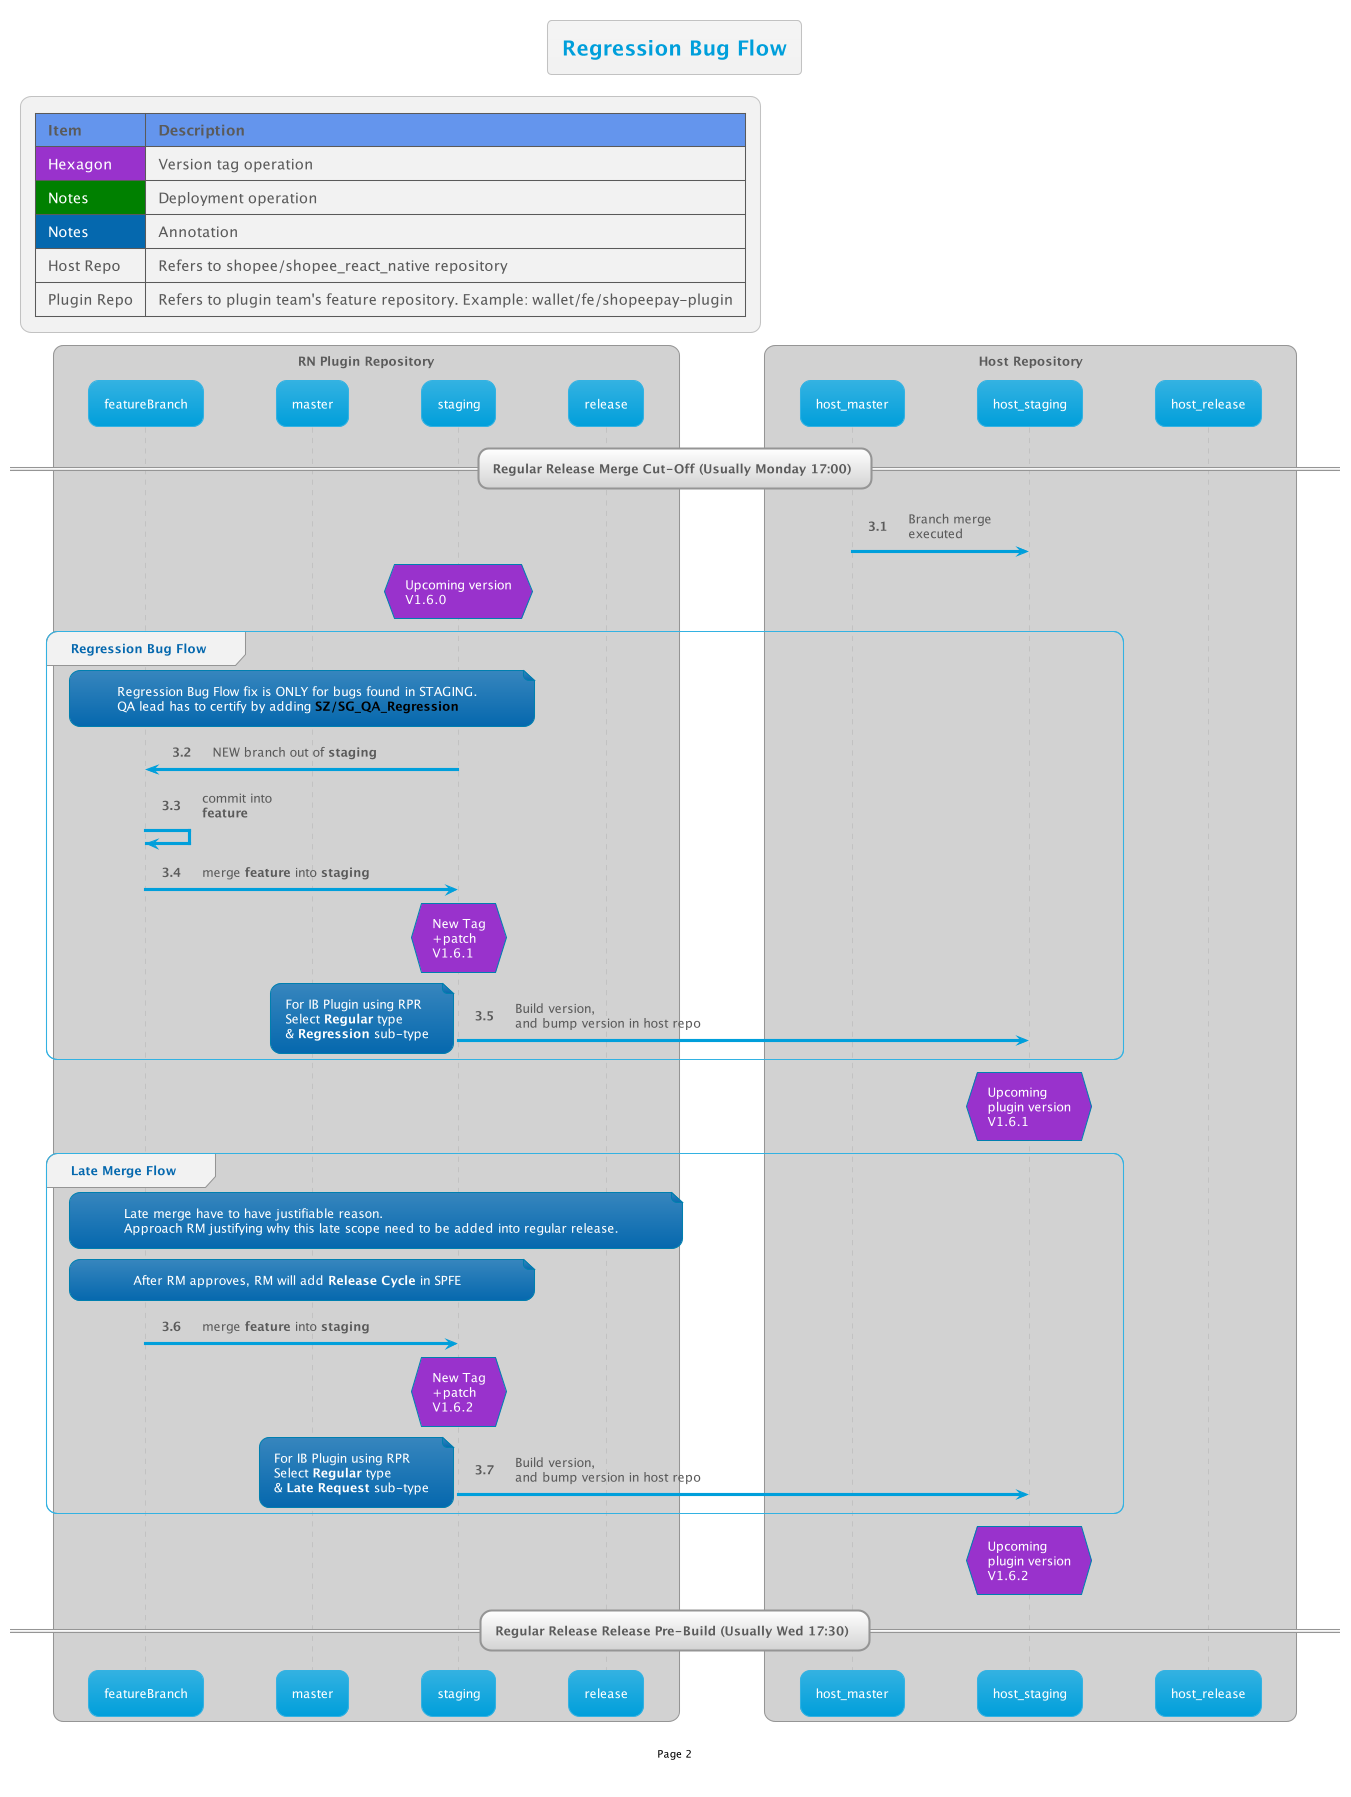

The diagram above was rendered by PlantUML. Its source (embedded in the PNG):
@startuml

!$AutonumStart = 3
!include __init__

title Regression Bug Flow

== Regular Release Merge Cut-Off (Usually Monday 17:00) ==

host_master -> host_staging: Branch merge\nexecuted

hnote over staging #DarkOrchid: Upcoming version\nV1.6.0

group Regression Bug Flow
    note over FB, staging : Regression Bug Flow fix is ONLY for bugs found in STAGING.\nQA lead has to certify by adding <b><color #black>SZ/SG_QA_Regression</color></b>
    staging -> FB: NEW branch out of <b>staging</b>
    FB -> FB: commit into\n<b>feature</b>
    FB -> staging: merge <b>feature</b> into <b>staging</b>
    hnote over staging #DarkOrchid:New Tag\n+patch\nV1.6.1
    staging -> host_staging: Build version,\nand bump version in host repo
    note left
        For IB Plugin using RPR
        Select **Regular** type
        & **Regression** sub-type
    end note
end

hnote over host_staging #DarkOrchid: Upcoming\nplugin version\nV1.6.1

group Late Merge Flow
    note over FB, release : Late merge have to have justifiable reason.\nApproach RM justifying why this late scope need to be added into regular release.
    note over FB, staging : After RM approves, RM will add <b>Release Cycle</b> in SPFE
    FB -> staging: merge <b>feature</b> into <b>staging</b>
    hnote over staging #DarkOrchid:New Tag\n+patch\nV1.6.2
    staging -> host_staging: Build version,\nand bump version in host repo
    note left
        For IB Plugin using RPR
        Select **Regular** type
        & **Late Request** sub-type
    end note
end

hnote over host_staging #DarkOrchid: Upcoming\nplugin version\nV1.6.2

== Regular Release Release Pre-Build (Usually Wed 17:30) ==

@enduml